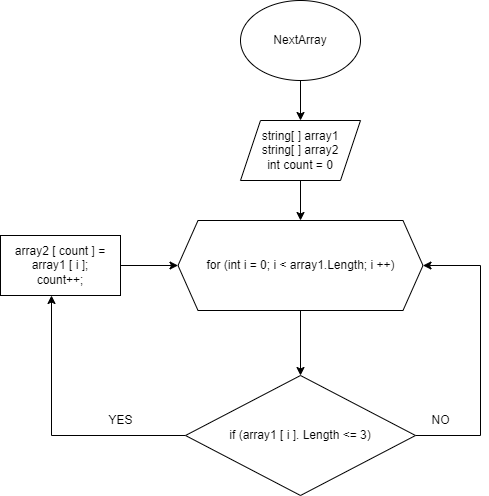

The diagram above was exported from draw.io. Its source (the exported page's mxGraphModel, read from the mxfile embedded in the PNG):
<mxGraphModel dx="1684" dy="390" grid="1" gridSize="10" guides="1" tooltips="1" connect="1" arrows="1" fold="1" page="1" pageScale="1" pageWidth="827" pageHeight="1169" math="0" shadow="0">
  <root>
    <mxCell id="0" />
    <mxCell id="1" parent="0" />
    <mxCell id="2" value="" style="edgeStyle=orthogonalEdgeStyle;rounded=0;orthogonalLoop=1;jettySize=auto;html=1;" edge="1" parent="1" source="3" target="5">
      <mxGeometry relative="1" as="geometry" />
    </mxCell>
    <mxCell id="3" value="NextArray" style="ellipse;whiteSpace=wrap;html=1;" vertex="1" parent="1">
      <mxGeometry x="-520" y="160" width="120" height="80" as="geometry" />
    </mxCell>
    <mxCell id="4" value="" style="edgeStyle=orthogonalEdgeStyle;rounded=0;orthogonalLoop=1;jettySize=auto;html=1;" edge="1" parent="1" source="5" target="7">
      <mxGeometry relative="1" as="geometry" />
    </mxCell>
    <mxCell id="5" value="string[ ] array1&lt;br&gt;string[ ] array2&lt;br&gt;int count = 0" style="shape=parallelogram;perimeter=parallelogramPerimeter;whiteSpace=wrap;html=1;fixedSize=1;" vertex="1" parent="1">
      <mxGeometry x="-520" y="280" width="120" height="60" as="geometry" />
    </mxCell>
    <mxCell id="6" value="" style="edgeStyle=orthogonalEdgeStyle;rounded=0;orthogonalLoop=1;jettySize=auto;html=1;" edge="1" parent="1" source="7" target="10">
      <mxGeometry relative="1" as="geometry" />
    </mxCell>
    <mxCell id="7" value="for (int i = 0; i &amp;lt; array1.Length; i ++)" style="shape=hexagon;perimeter=hexagonPerimeter2;whiteSpace=wrap;html=1;fixedSize=1;" vertex="1" parent="1">
      <mxGeometry x="-582.5" y="380" width="245" height="90" as="geometry" />
    </mxCell>
    <mxCell id="8" style="edgeStyle=orthogonalEdgeStyle;rounded=0;orthogonalLoop=1;jettySize=auto;html=1;exitX=0;exitY=0.5;exitDx=0;exitDy=0;entryX=0.425;entryY=1;entryDx=0;entryDy=0;entryPerimeter=0;" edge="1" parent="1" source="10" target="12">
      <mxGeometry relative="1" as="geometry" />
    </mxCell>
    <mxCell id="9" style="edgeStyle=orthogonalEdgeStyle;rounded=0;orthogonalLoop=1;jettySize=auto;html=1;entryX=1;entryY=0.5;entryDx=0;entryDy=0;" edge="1" parent="1" source="10" target="7">
      <mxGeometry relative="1" as="geometry">
        <Array as="points">
          <mxPoint x="-280" y="595" />
          <mxPoint x="-280" y="425" />
        </Array>
      </mxGeometry>
    </mxCell>
    <mxCell id="10" value="if (array1 [ i ]. Length &amp;lt;= 3)" style="rhombus;whiteSpace=wrap;html=1;" vertex="1" parent="1">
      <mxGeometry x="-575" y="535" width="230" height="120" as="geometry" />
    </mxCell>
    <mxCell id="11" value="" style="edgeStyle=orthogonalEdgeStyle;rounded=0;orthogonalLoop=1;jettySize=auto;html=1;" edge="1" parent="1" source="12" target="7">
      <mxGeometry relative="1" as="geometry" />
    </mxCell>
    <mxCell id="12" value="array2 [ count ] = array1 [ i ];&lt;br&gt;count++;" style="rounded=0;whiteSpace=wrap;html=1;" vertex="1" parent="1">
      <mxGeometry x="-760" y="395" width="120" height="60" as="geometry" />
    </mxCell>
    <mxCell id="13" value="YES" style="text;html=1;align=center;verticalAlign=middle;resizable=0;points=[];autosize=1;strokeColor=none;fillColor=none;" vertex="1" parent="1">
      <mxGeometry x="-665" y="565" width="50" height="30" as="geometry" />
    </mxCell>
    <mxCell id="14" value="NO" style="text;html=1;align=center;verticalAlign=middle;resizable=0;points=[];autosize=1;strokeColor=none;fillColor=none;" vertex="1" parent="1">
      <mxGeometry x="-340" y="565" width="40" height="30" as="geometry" />
    </mxCell>
  </root>
</mxGraphModel>